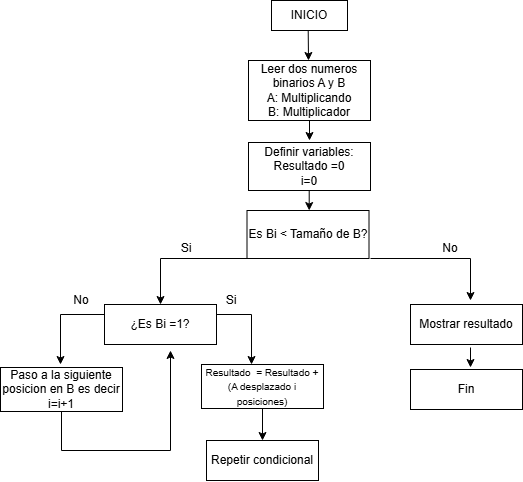

The diagram above was exported from draw.io. Its source (the exported page's mxGraphModel, read from the mxfile embedded in the PNG):
<mxGraphModel dx="1188" dy="1795" grid="1" gridSize="10" guides="1" tooltips="1" connect="1" arrows="1" fold="1" page="1" pageScale="1" pageWidth="827" pageHeight="1169" math="0" shadow="0">
  <root>
    <mxCell id="0" />
    <mxCell id="1" parent="0" />
    <mxCell id="O_G_x5csu8qQN82w6Npu-1" parent="1" style="rounded=0;whiteSpace=wrap;html=1;" value="INICIO" vertex="1">
      <mxGeometry height="30" width="76" x="361" y="-770" as="geometry" />
    </mxCell>
    <mxCell id="O_G_x5csu8qQN82w6Npu-2" parent="1" style="rounded=0;whiteSpace=wrap;html=1;" value="Leer dos numeros binarios A y B&lt;br&gt;A: Multiplicando &lt;br&gt;B: Multiplicador" vertex="1">
      <mxGeometry height="60" width="122" x="338" y="-710" as="geometry" />
    </mxCell>
    <mxCell id="O_G_x5csu8qQN82w6Npu-3" edge="1" parent="1" style="endArrow=classic;html=1;rounded=0;" value="">
      <mxGeometry height="50" relative="1" width="50" as="geometry">
        <mxPoint x="397.71" y="-740" as="sourcePoint" />
        <mxPoint x="398" y="-710" as="targetPoint" />
      </mxGeometry>
    </mxCell>
    <mxCell id="O_G_x5csu8qQN82w6Npu-10" parent="1" style="rounded=0;whiteSpace=wrap;html=1;" value="Definir variables:&lt;br&gt;&lt;div&gt;Resultado =0&lt;/div&gt;&lt;div&gt;i=0&lt;/div&gt;" vertex="1">
      <mxGeometry height="48" width="122" x="338" y="-628" as="geometry" />
    </mxCell>
    <mxCell id="O_G_x5csu8qQN82w6Npu-12" edge="1" parent="1" source="O_G_x5csu8qQN82w6Npu-2" style="endArrow=classic;html=1;rounded=0;exitX=0.5;exitY=1;exitDx=0;exitDy=0;" value="">
      <mxGeometry height="50" relative="1" width="50" as="geometry">
        <mxPoint x="430" y="-610" as="sourcePoint" />
        <mxPoint x="399" y="-630" as="targetPoint" />
      </mxGeometry>
    </mxCell>
    <mxCell id="O_G_x5csu8qQN82w6Npu-13" edge="1" parent="1" source="O_G_x5csu8qQN82w6Npu-25" style="endArrow=classic;html=1;rounded=0;exitX=0.5;exitY=1;exitDx=0;exitDy=0;entryX=0.5;entryY=0;entryDx=0;entryDy=0;" target="O_G_x5csu8qQN82w6Npu-14" value="">
      <mxGeometry height="50" relative="1" width="50" as="geometry">
        <Array as="points">
          <mxPoint x="250" y="-512" />
        </Array>
        <mxPoint x="398.71" y="-584" as="sourcePoint" />
        <mxPoint x="398.71" y="-548" as="targetPoint" />
      </mxGeometry>
    </mxCell>
    <mxCell id="O_G_x5csu8qQN82w6Npu-14" parent="1" style="rounded=0;whiteSpace=wrap;html=1;" value="¿Es Bi =1?" vertex="1">
      <mxGeometry height="40" width="112" x="194" y="-466" as="geometry" />
    </mxCell>
    <mxCell id="O_G_x5csu8qQN82w6Npu-15" edge="1" parent="1" style="endArrow=classic;html=1;rounded=0;exitX=0;exitY=0.5;exitDx=0;exitDy=0;" value="">
      <mxGeometry height="50" relative="1" width="50" as="geometry">
        <Array as="points">
          <mxPoint x="150" y="-456" />
        </Array>
        <mxPoint x="194" y="-456" as="sourcePoint" />
        <mxPoint x="150" y="-406" as="targetPoint" />
      </mxGeometry>
    </mxCell>
    <mxCell id="O_G_x5csu8qQN82w6Npu-17" edge="1" parent="1" style="endArrow=classic;html=1;rounded=0;entryX=0.41;entryY=0;entryDx=0;entryDy=0;entryPerimeter=0;" target="O_G_x5csu8qQN82w6Npu-23" value="">
      <mxGeometry height="50" relative="1" width="50" as="geometry">
        <Array as="points">
          <mxPoint x="341" y="-456" />
        </Array>
        <mxPoint x="306" y="-456" as="sourcePoint" />
        <mxPoint x="341" y="-426" as="targetPoint" />
      </mxGeometry>
    </mxCell>
    <mxCell id="O_G_x5csu8qQN82w6Npu-20" parent="1" style="text;html=1;whiteSpace=wrap;strokeColor=none;fillColor=none;align=center;verticalAlign=middle;rounded=0;" value="Si" vertex="1">
      <mxGeometry height="20" width="60" x="291" y="-480" as="geometry" />
    </mxCell>
    <mxCell id="O_G_x5csu8qQN82w6Npu-21" parent="1" style="text;html=1;whiteSpace=wrap;strokeColor=none;fillColor=none;align=center;verticalAlign=middle;rounded=0;" value="No" vertex="1">
      <mxGeometry height="20" width="60" x="141" y="-480" as="geometry" />
    </mxCell>
    <mxCell id="O_G_x5csu8qQN82w6Npu-22" parent="1" style="rounded=0;whiteSpace=wrap;html=1;" value="Paso a la siguiente posicion en B es decir i=i+1" vertex="1">
      <mxGeometry height="44" width="122" x="90" y="-403" as="geometry" />
    </mxCell>
    <mxCell id="O_G_x5csu8qQN82w6Npu-23" parent="1" style="rounded=0;whiteSpace=wrap;html=1;" value="&lt;font style=&quot;font-size: 10px;&quot;&gt;Resultado&amp;nbsp; = Resultado + (A desplazado i posiciones)&lt;/font&gt;" vertex="1">
      <mxGeometry height="44" width="122" x="291" y="-406" as="geometry" />
    </mxCell>
    <mxCell id="O_G_x5csu8qQN82w6Npu-32" edge="1" parent="1" source="O_G_x5csu8qQN82w6Npu-25" style="edgeStyle=orthogonalEdgeStyle;rounded=0;orthogonalLoop=1;jettySize=auto;html=1;exitX=0.5;exitY=1;exitDx=0;exitDy=0;">
      <mxGeometry relative="1" as="geometry">
        <mxPoint x="397.57142857142867" y="-511.7142857142858" as="targetPoint" />
      </mxGeometry>
    </mxCell>
    <mxCell id="O_G_x5csu8qQN82w6Npu-25" parent="1" style="rounded=0;whiteSpace=wrap;html=1;" value="Es Bi &amp;lt; Tamaño de B?" vertex="1">
      <mxGeometry height="48" width="122" x="336.5" y="-560" as="geometry" />
    </mxCell>
    <mxCell id="O_G_x5csu8qQN82w6Npu-26" parent="1" style="text;html=1;whiteSpace=wrap;strokeColor=none;fillColor=none;align=center;verticalAlign=middle;rounded=0;" value="Si" vertex="1">
      <mxGeometry height="20" width="60" x="246" y="-532" as="geometry" />
    </mxCell>
    <mxCell id="O_G_x5csu8qQN82w6Npu-27" edge="1" parent="1" style="endArrow=classic;html=1;rounded=0;" value="">
      <mxGeometry height="50" relative="1" width="50" as="geometry">
        <Array as="points">
          <mxPoint x="560" y="-512" />
        </Array>
        <mxPoint x="460" y="-512" as="sourcePoint" />
        <mxPoint x="560" y="-470" as="targetPoint" />
      </mxGeometry>
    </mxCell>
    <mxCell id="O_G_x5csu8qQN82w6Npu-28" parent="1" style="text;html=1;whiteSpace=wrap;strokeColor=none;fillColor=none;align=center;verticalAlign=middle;rounded=0;" value="No" vertex="1">
      <mxGeometry height="20" width="60" x="510" y="-532" as="geometry" />
    </mxCell>
    <mxCell id="O_G_x5csu8qQN82w6Npu-29" parent="1" style="rounded=0;whiteSpace=wrap;html=1;" value="Mostrar resultado" vertex="1">
      <mxGeometry height="40" width="112" x="500" y="-466" as="geometry" />
    </mxCell>
    <mxCell id="O_G_x5csu8qQN82w6Npu-31" edge="1" parent="1" style="endArrow=classic;html=1;rounded=0;exitX=0.5;exitY=1;exitDx=0;exitDy=0;" value="">
      <mxGeometry height="50" relative="1" width="50" as="geometry">
        <mxPoint x="398.71" y="-580" as="sourcePoint" />
        <mxPoint x="398.71" y="-560" as="targetPoint" />
      </mxGeometry>
    </mxCell>
    <mxCell id="O_G_x5csu8qQN82w6Npu-34" edge="1" parent="1" source="O_G_x5csu8qQN82w6Npu-22" style="endArrow=classic;html=1;rounded=0;exitX=0.5;exitY=1;exitDx=0;exitDy=0;" value="">
      <mxGeometry height="50" relative="1" width="50" as="geometry">
        <Array as="points">
          <mxPoint x="151" y="-320" />
          <mxPoint x="260" y="-320" />
        </Array>
        <mxPoint x="150" y="-320" as="sourcePoint" />
        <mxPoint x="260" y="-420" as="targetPoint" />
      </mxGeometry>
    </mxCell>
    <mxCell id="O_G_x5csu8qQN82w6Npu-35" parent="1" style="rounded=0;whiteSpace=wrap;html=1;" value="Repetir condicional" vertex="1">
      <mxGeometry height="40" width="112" x="296" y="-330" as="geometry" />
    </mxCell>
    <mxCell id="O_G_x5csu8qQN82w6Npu-38" edge="1" parent="1" source="O_G_x5csu8qQN82w6Npu-23" style="endArrow=classic;html=1;rounded=0;entryX=0.5;entryY=0;entryDx=0;entryDy=0;exitX=0.5;exitY=1;exitDx=0;exitDy=0;" target="O_G_x5csu8qQN82w6Npu-35" value="">
      <mxGeometry height="50" relative="1" width="50" as="geometry">
        <mxPoint x="360" y="-360" as="sourcePoint" />
        <mxPoint x="400" y="-410" as="targetPoint" />
      </mxGeometry>
    </mxCell>
    <mxCell id="O_G_x5csu8qQN82w6Npu-41" edge="1" parent="1" style="endArrow=classic;html=1;rounded=0;exitX=0.5;exitY=1;exitDx=0;exitDy=0;" value="">
      <mxGeometry height="50" relative="1" width="50" as="geometry">
        <mxPoint x="560" y="-423" as="sourcePoint" />
        <mxPoint x="560" y="-403" as="targetPoint" />
      </mxGeometry>
    </mxCell>
    <mxCell id="O_G_x5csu8qQN82w6Npu-42" parent="1" style="rounded=0;whiteSpace=wrap;html=1;" value="Fin" vertex="1">
      <mxGeometry height="40" width="112" x="500" y="-401" as="geometry" />
    </mxCell>
  </root>
</mxGraphModel>